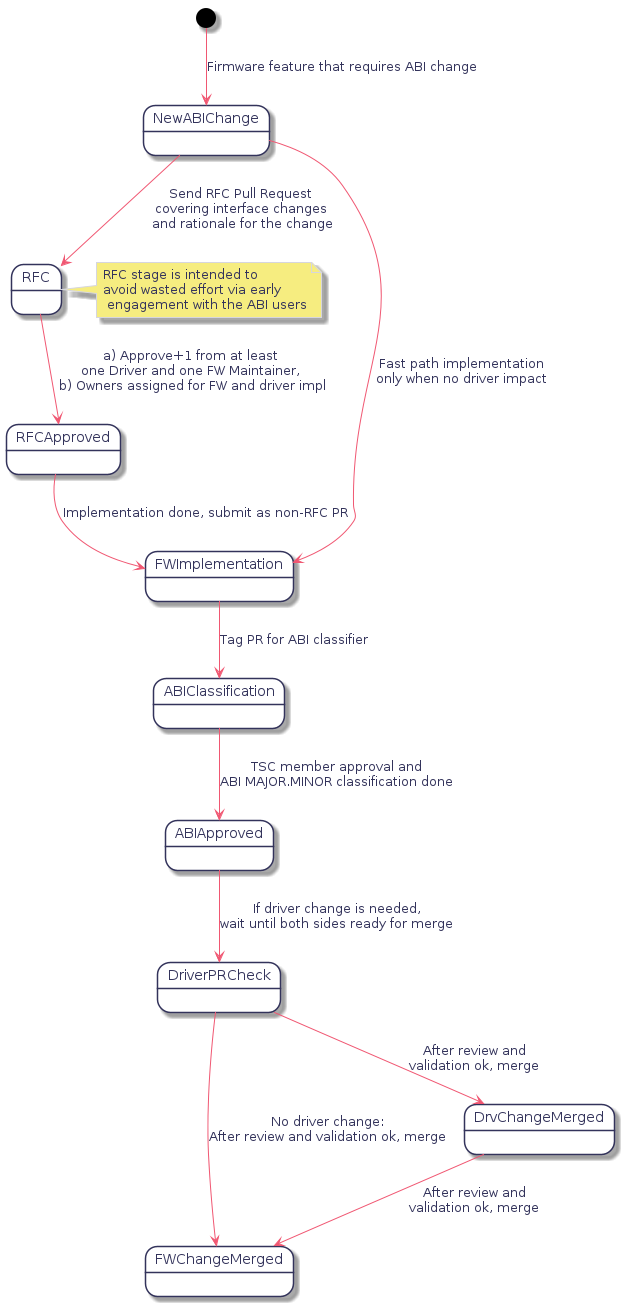

The diagram above was rendered by PlantUML. Its source (embedded in the PNG):
@startuml
hidefootbox
skinparam componentStyle uml2

skinparam defaultFontColor	#33335b

skinparam rectangle {
	color		#d6d6de
	backgroundColor	#ffffff
}

skinparam component {
	backgroundColor	#ffffff
	borderColor	#33335b
	arrowColor	#f05772
}

skinparam interface {
	backgroundColor	#ffffff
	borderColor	#f05772
}

skinparam class {
	backgroundColor	#ffffff
	borderColor	#33335b
	arrowColor	#f05772
}
skinparam stereotypeCBackgroundColor	#6fccdd

skinparam sequence {
	arrowColor		#4a4a86
	lifeLineBorderColor	#f05772
	groupBorderColor	#a1a1ca
	boxBorderColor		#a1a1ca
	dividerBorderColor	#d6d6de
	dividerBorderThickness	1
}
skinparam participant {
	borderColor		#33335b
	backgroundColor		#ffffff
}
skinparam actor {
	borderColor		#33335b
	backgroundColor		#ffffff
}

skinparam state {
	borderColor		#33335b
	backgroundColor		#ffffff
}

skinparam node {
	backgroundColor		#ffffff
}

skinparam note {
	backgroundColor 	#f6ed80
	borderColor		#d6d6de
}

skinparam activity {
	borderColor		#33335b
	backgroundColor		#ffffff
}

skinparam activityDiamond {
	borderColor		#33335b
	backgroundColor		#ffffff
}

skinparam arrowColor	#f05772
skinparam maxMessageSize 400
skinparam BoxPadding 4
[*] --> NewABIChange: Firmware feature that requires ABI change

NewABIChange --> RFC: Send RFC Pull Request\ncovering interface changes\n and rationale for the change

note right of RFC : RFC stage is intended to\navoid wasted effort via early\n engagement with the ABI users

RFC --> RFCApproved: a) Approve+1 from at least\none Driver and one FW Maintainer,\n b) Owners assigned for FW and driver impl

NewABIChange --> FWImplementation: Fast path implementation\nonly when no driver impact

RFCApproved --> FWImplementation: Implementation done, submit as non-RFC PR

FWImplementation --> ABIClassification: Tag PR for ABI classifier

ABIClassification --> ABIApproved: TSC member approval and\nABI MAJOR.MINOR classification done

ABIApproved --> DriverPRCheck: If driver change is needed,\nwait until both sides ready for merge

DriverPRCheck --> FWChangeMerged: No driver change:\nAfter review and validation ok, merge

DriverPRCheck --> DrvChangeMerged: After review and\nvalidation ok, merge

DrvChangeMerged --> FWChangeMerged: After review and\nvalidation ok, merge

@enduml